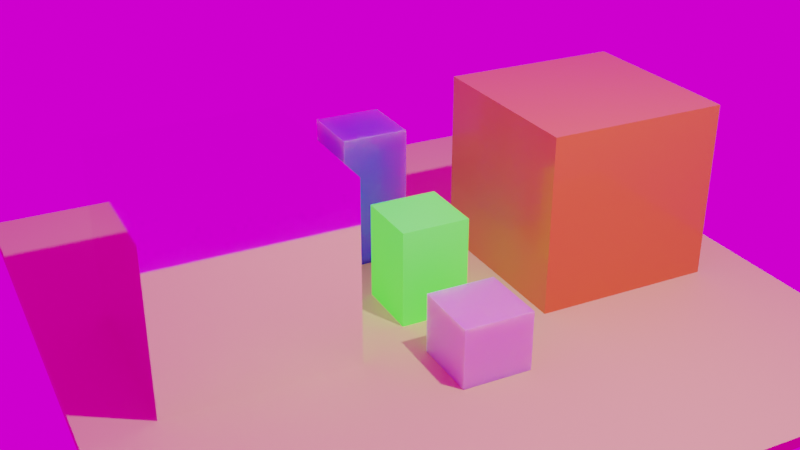 # Source: scene03.blend  (saved by Blender 3.5.10; exported with 4.5.12 LTS)
import bpy
from mathutils import Matrix  # noqa: F401  (used for matrix-valued properties, if any)

bpy.ops.wm.read_factory_settings(use_empty=True)
scene = bpy.context.scene
scene.name = 'Scene'

# ---- collections
col_collection = bpy.data.collections.new('Collection'); scene.collection.children.link(col_collection)

# ---- images (referenced by path relative to the original .blend; pixels are not part of the script)
import os
ASSET_DIR = os.environ.get("B2B_ASSET_DIR", "")  # directory of the original .blend (textures are referenced by path, not embedded)
HERE = os.path.dirname(os.path.abspath(__file__))  # packed textures are extracted next to this script under _unpacked/

def load_image(name, relpath, width, height, colorspace="sRGB"):
    """Load a texture the original file referenced (path relative to the .blend, or extracted next to this script)."""
    p = next((c for c in (os.path.join(HERE, relpath), os.path.join(ASSET_DIR, relpath)) if relpath and os.path.exists(c)), "")
    if p:
        img = bpy.data.images.load(p, check_existing=True)
        img.name = name
    else:  # same state as the original file: an image datablock whose file is absent (Cycles renders it pink)
        img = bpy.data.images.new(name, width, height)
        img.source = "FILE"
        img.filepath = "//" + (relpath or name)
    img.colorspace_settings.name = colorspace
    return img
img_street_hdr = load_image('street.hdr', 'street.hdr', 1024, 1024, 'Linear Rec.709')

# ---- materials (node trees are filled in below, after node groups)
mat_material = bpy.data.materials.new('Material')
mat_material.alpha_threshold = 0.0
mat_material.line_color = (0.0, 0.0, 0.0, 1.0)
mat_material_001 = bpy.data.materials.new('Material.001')
mat_material_003 = bpy.data.materials.new('Material.003')
mat_material_002 = bpy.data.materials.new('Material.002')
mat_material_005 = bpy.data.materials.new('Material.005')
mat_material_004 = bpy.data.materials.new('Material.004')

# ---- material node trees
mat_material.use_nodes = True; mat_material.node_tree.nodes.clear()
_N = mat_material.node_tree.nodes; _L = mat_material.node_tree.links
n0 = _N.new('ShaderNodeOutputMaterial'); n0.name = 'Material Output'; n0.location = (300, 300)
n1 = _N.new('ShaderNodeBsdfPrincipled'); n1.name = 'Principled BSDF'; n1.location = (10, 300)
n1.distribution = 'GGX'
n1.subsurface_method = 'RANDOM_WALK_SKIN'
n1.inputs[0].default_value = (0.8, 0.05786, 0.0246, 1.0)
n1.inputs[2].default_value = 0.03699
n1.inputs[3].default_value = 8.15
n1.inputs[13].default_value = 0.9281
n1.inputs[18].default_value = 0.05862
n1.inputs[19].default_value = 0.07672
n1.inputs[20].default_value = 0.06103
n1.inputs[27].default_value = (0.0, 0.0, 0.0, 1.0)
n1.inputs[28].default_value = 1.0
_L.new(n1.outputs[0], n0.inputs[0])
n0.is_active_output = True
mat_material_001.use_nodes = True; mat_material_001.node_tree.nodes.clear()
_N = mat_material_001.node_tree.nodes; _L = mat_material_001.node_tree.links
n0 = _N.new('ShaderNodeBsdfPrincipled'); n0.name = 'Principled BSDF'; n0.location = (10, 300)
n0.distribution = 'GGX'
n0.subsurface_method = 'RANDOM_WALK_SKIN'
n0.inputs[0].default_value = (0.8, 0.1948, 0.03234, 1.0)
n0.inputs[2].default_value = 0.2055
n0.inputs[3].default_value = 1.45
n0.inputs[13].default_value = 0.6849
n0.inputs[14].default_value = (0.7014, -0.2023, -0.4449, 1.0)
n0.inputs[15].default_value = 0.05479
n0.inputs[19].default_value = 0.1681
n0.inputs[24].default_value = 0.03904
n0.inputs[27].default_value = (0.07886, 0.01717, 0.01527, 1.0)
n0.inputs[28].default_value = 1.0
n1 = _N.new('ShaderNodeOutputMaterial'); n1.name = 'Material Output'; n1.location = (300, 300)
_L.new(n0.outputs[0], n1.inputs[0])
n1.is_active_output = True
mat_material_003.use_nodes = True; mat_material_003.node_tree.nodes.clear()
_N = mat_material_003.node_tree.nodes; _L = mat_material_003.node_tree.links
n0 = _N.new('ShaderNodeBsdfPrincipled'); n0.name = 'Principled BSDF'; n0.location = (10, 300)
n0.distribution = 'GGX'
n0.subsurface_method = 'RANDOM_WALK_SKIN'
n0.inputs[0].default_value = (0.04274, 0.0603, 0.8, 1.0)
n0.inputs[2].default_value = 0.06897
n0.inputs[3].default_value = 1.45
n0.inputs[8].default_value = 1.0
n0.inputs[10].default_value = 0.1728
n0.inputs[27].default_value = (0.0, 0.0, 0.0, 1.0)
n0.inputs[28].default_value = 1.0
n1 = _N.new('ShaderNodeOutputMaterial'); n1.name = 'Material Output'; n1.location = (300, 300)
_L.new(n0.outputs[0], n1.inputs[0])
n1.is_active_output = True
mat_material_002.use_nodes = True; mat_material_002.node_tree.nodes.clear()
_N = mat_material_002.node_tree.nodes; _L = mat_material_002.node_tree.links
n0 = _N.new('ShaderNodeBsdfPrincipled'); n0.name = 'Principled BSDF'; n0.location = (10, 300)
n0.distribution = 'GGX'
n0.subsurface_method = 'RANDOM_WALK_SKIN'
n0.inputs[0].default_value = (0.1392, 0.8, 0.1352, 1.0)
n0.inputs[3].default_value = 1.45
n0.inputs[27].default_value = (0.03598, 0.855, 0.01519, 1.0)
n0.inputs[28].default_value = 1.0
n1 = _N.new('ShaderNodeOutputMaterial'); n1.name = 'Material Output'; n1.location = (300, 300)
_L.new(n0.outputs[0], n1.inputs[0])
n1.is_active_output = True
mat_material_005.use_nodes = True; mat_material_005.node_tree.nodes.clear()
_N = mat_material_005.node_tree.nodes; _L = mat_material_005.node_tree.links
n0 = _N.new('ShaderNodeBsdfPrincipled'); n0.name = 'Principled BSDF'; n0.location = (10, 300)
n0.distribution = 'GGX'
n0.subsurface_method = 'RANDOM_WALK_SKIN'
n0.inputs[0].default_value = (0.8, 0.4702, 0.7466, 1.0)
n0.inputs[1].default_value = 0.1267
n0.inputs[2].default_value = 0.3116
n0.inputs[3].default_value = 1.45
n0.inputs[8].default_value = 1.0
n0.inputs[10].default_value = 0.6062
n0.inputs[11].default_value = 1.878
n0.inputs[13].default_value = 0.6199
n0.inputs[14].default_value = (0.9085, 0.7576, 0.8841, 1.0)
n0.inputs[19].default_value = 0.1721
n0.inputs[24].default_value = 0.03014
n0.inputs[27].default_value = (0.0, 0.0, 0.0, 1.0)
n0.inputs[28].default_value = 1.0
n1 = _N.new('ShaderNodeOutputMaterial'); n1.name = 'Material Output'; n1.location = (300, 300)
_L.new(n0.outputs[0], n1.inputs[0])
n1.is_active_output = True
mat_material_004.use_nodes = True; mat_material_004.node_tree.nodes.clear()
_N = mat_material_004.node_tree.nodes; _L = mat_material_004.node_tree.links
n0 = _N.new('ShaderNodeBsdfPrincipled'); n0.name = 'Principled BSDF'; n0.location = (10, 300)
n0.distribution = 'GGX'
n0.subsurface_method = 'RANDOM_WALK_SKIN'
n0.inputs[0].default_value = (0.8, 0.6353, 0.2911, 1.0)
n0.inputs[3].default_value = 1.45
n0.inputs[13].default_value = 0.03448
n0.inputs[27].default_value = (0.0, 0.0, 0.0, 1.0)
n0.inputs[28].default_value = 1.0
n1 = _N.new('ShaderNodeOutputMaterial'); n1.name = 'Material Output'; n1.location = (300, 300)
_L.new(n0.outputs[0], n1.inputs[0])
n1.is_active_output = True

# ---- world
world_world = bpy.data.worlds.new('World'); scene.world = world_world
world_world.use_nodes = True; world_world.node_tree.nodes.clear()
_N = world_world.node_tree.nodes; _L = world_world.node_tree.links
n0 = _N.new('ShaderNodeOutputWorld'); n0.name = 'World Output'; n0.location = (300, 300)
n1 = _N.new('ShaderNodeBackground'); n1.name = 'Background'; n1.location = (10, 300)
n2 = _N.new('ShaderNodeTexEnvironment'); n2.name = 'Environment Texture'; n2.location = (-280, 271)
n2.image = img_street_hdr
_L.new(n1.outputs[0], n0.inputs[0])
_L.new(n2.outputs[0], n1.inputs[0])
n0.is_active_output = True
world_world.color = (0.05088, 0.05088, 0.05088)
world_world.use_sun_shadow = False
world_world.sun_shadow_jitter_overblur = 0.0

# ---- cameras
cam_camera = bpy.data.cameras.new('Camera')
cam_camera.clip_end = 100.0
cam_camera.ortho_scale = 7.314

# ---- lights
light_light = bpy.data.lights.new('Light', 'POINT')
light_light.transmission_factor = 0.0
light_light.energy = 1000.0
light_light.shadow_soft_size = 0.1
light_light.shadow_maximum_resolution = 0.006
light_light.use_absolute_resolution = True

# ---- meshes
me_cube = bpy.data.meshes.new('Cube')
me_cube.from_pydata([(1.0, 1.0, 1.0), (1.0, 1.0, -1.0), (1.0, -1.0, 1.0), (1.0, -1.0, -1.0), (-1.0, 1.0, 1.0), (-1.0, 1.0, -1.0), (-1.0, -1.0, 1.0), (-1.0, -1.0, -1.0)], [], [(0, 4, 6, 2), (3, 2, 6, 7), (7, 6, 4, 5), (5, 1, 3, 7), (1, 0, 2, 3), (5, 4, 0, 1)])
_uv = me_cube.uv_layers.new(name='UVMap')
_uv.uv.foreach_set('vector', [0.625, 0.5, 0.875, 0.5, 0.875, 0.75, 0.625, 0.75, 0.375, 0.75, 0.625, 0.75, 0.625, 1.0, 0.375, 1.0, 0.375, 0.0, 0.625, 0.0, 0.625, 0.25, 0.375, 0.25, 0.125, 0.5, 0.375, 0.5, 0.375, 0.75, 0.125, 0.75, 0.375, 0.5, 0.625, 0.5, 0.625, 0.75, 0.375, 0.75, 0.375, 0.25, 0.625, 0.25, 0.625, 0.5, 0.375, 0.5])
me_cube.materials.append(mat_material)
me_cube.use_mirror_vertex_groups = False
me_cube.update()
me_cube_001 = bpy.data.meshes.new('Cube.001')
me_cube_001.from_pydata([(-1.0, -1.0, -1.0), (-1.0, -1.0, 1.0), (-1.0, 1.0, -1.0), (-1.0, 1.0, 1.0), (1.0, -1.0, -1.0), (1.0, -1.0, 1.0), (1.0, 1.0, -1.0), (1.0, 1.0, 1.0)], [], [(0, 1, 3, 2), (2, 3, 7, 6), (6, 7, 5, 4), (4, 5, 1, 0), (2, 6, 4, 0), (7, 3, 1, 5)])
_uv = me_cube_001.uv_layers.new(name='UVMap')
_uv.uv.foreach_set('vector', [0.375, 0.0, 0.625, 0.0, 0.625, 0.25, 0.375, 0.25, 0.375, 0.25, 0.625, 0.25, 0.625, 0.5, 0.375, 0.5, 0.375, 0.5, 0.625, 0.5, 0.625, 0.75, 0.375, 0.75, 0.375, 0.75, 0.625, 0.75, 0.625, 1.0, 0.375, 1.0, 0.125, 0.5, 0.375, 0.5, 0.375, 0.75, 0.125, 0.75, 0.625, 0.5, 0.875, 0.5, 0.875, 0.75, 0.625, 0.75])
me_cube_001.materials.append(mat_material_001)
me_cube_001.update()
me_cube_002 = bpy.data.meshes.new('Cube.002')
me_cube_002.from_pydata([(-1.0, -1.0, -1.0), (-1.0, -1.0, 1.0), (-1.0, 1.0, -1.0), (-1.0, 1.0, 1.0), (1.0, -1.0, -1.0), (1.0, -1.0, 1.0), (1.0, 1.0, -1.0), (1.0, 1.0, 1.0)], [], [(0, 1, 3, 2), (2, 3, 7, 6), (6, 7, 5, 4), (4, 5, 1, 0), (2, 6, 4, 0), (7, 3, 1, 5)])
_uv = me_cube_002.uv_layers.new(name='UVMap')
_uv.uv.foreach_set('vector', [0.375, 0.0, 0.625, 0.0, 0.625, 0.25, 0.375, 0.25, 0.375, 0.25, 0.625, 0.25, 0.625, 0.5, 0.375, 0.5, 0.375, 0.5, 0.625, 0.5, 0.625, 0.75, 0.375, 0.75, 0.375, 0.75, 0.625, 0.75, 0.625, 1.0, 0.375, 1.0, 0.125, 0.5, 0.375, 0.5, 0.375, 0.75, 0.125, 0.75, 0.625, 0.5, 0.875, 0.5, 0.875, 0.75, 0.625, 0.75])
me_cube_002.materials.append(mat_material_003)
me_cube_002.update()
me_cube_003 = bpy.data.meshes.new('Cube.003')
me_cube_003.from_pydata([(-1.0, -1.0, -1.0), (-1.0, -1.0, 1.0), (-1.0, 1.0, -1.0), (-1.0, 1.0, 1.0), (1.0, -1.0, -1.0), (1.0, -1.0, 1.0), (1.0, 1.0, -1.0), (1.0, 1.0, 1.0)], [], [(0, 1, 3, 2), (2, 3, 7, 6), (6, 7, 5, 4), (4, 5, 1, 0), (2, 6, 4, 0), (7, 3, 1, 5)])
_uv = me_cube_003.uv_layers.new(name='UVMap')
_uv.uv.foreach_set('vector', [0.375, 0.0, 0.625, 0.0, 0.625, 0.25, 0.375, 0.25, 0.375, 0.25, 0.625, 0.25, 0.625, 0.5, 0.375, 0.5, 0.375, 0.5, 0.625, 0.5, 0.625, 0.75, 0.375, 0.75, 0.375, 0.75, 0.625, 0.75, 0.625, 1.0, 0.375, 1.0, 0.125, 0.5, 0.375, 0.5, 0.375, 0.75, 0.125, 0.75, 0.625, 0.5, 0.875, 0.5, 0.875, 0.75, 0.625, 0.75])
me_cube_003.materials.append(mat_material_002)
me_cube_003.update()
me_cube_004 = bpy.data.meshes.new('Cube.004')
me_cube_004.from_pydata([(-1.0, -1.0, -1.0), (-1.0, -1.0, 1.0), (-1.0, 1.0, -1.0), (-1.0, 1.0, 1.0), (1.0, -1.0, -1.0), (1.0, -1.0, 1.0), (1.0, 1.0, -1.0), (1.0, 1.0, 1.0)], [], [(0, 1, 3, 2), (2, 3, 7, 6), (6, 7, 5, 4), (4, 5, 1, 0), (2, 6, 4, 0), (7, 3, 1, 5)])
_uv = me_cube_004.uv_layers.new(name='UVMap')
_uv.uv.foreach_set('vector', [0.375, 0.0, 0.625, 0.0, 0.625, 0.25, 0.375, 0.25, 0.375, 0.25, 0.625, 0.25, 0.625, 0.5, 0.375, 0.5, 0.375, 0.5, 0.625, 0.5, 0.625, 0.75, 0.375, 0.75, 0.375, 0.75, 0.625, 0.75, 0.625, 1.0, 0.375, 1.0, 0.125, 0.5, 0.375, 0.5, 0.375, 0.75, 0.125, 0.75, 0.625, 0.5, 0.875, 0.5, 0.875, 0.75, 0.625, 0.75])
me_cube_004.materials.append(mat_material_005)
me_cube_004.update()
me_cube_005 = bpy.data.meshes.new('Cube.005')
me_cube_005.from_pydata([(-1.0, -1.0, -1.0), (-1.0, -1.0, 1.0), (-1.0, 1.0, -1.0), (-1.0, 1.0, 1.0), (1.0, -1.0, -1.0), (1.0, -1.0, 1.0), (1.0, 1.0, -1.0), (1.0, 1.0, 1.0)], [], [(0, 1, 3, 2), (2, 3, 7, 6), (6, 7, 5, 4), (4, 5, 1, 0), (2, 6, 4, 0), (7, 3, 1, 5)])
_uv = me_cube_005.uv_layers.new(name='UVMap')
_uv.uv.foreach_set('vector', [0.375, 0.0, 0.625, 0.0, 0.625, 0.25, 0.375, 0.25, 0.375, 0.25, 0.625, 0.25, 0.625, 0.5, 0.375, 0.5, 0.375, 0.5, 0.625, 0.5, 0.625, 0.75, 0.375, 0.75, 0.375, 0.75, 0.625, 0.75, 0.625, 1.0, 0.375, 1.0, 0.125, 0.5, 0.375, 0.5, 0.375, 0.75, 0.125, 0.75, 0.625, 0.5, 0.875, 0.5, 0.875, 0.75, 0.625, 0.75])
me_cube_005.materials.append(mat_material_004)
me_cube_005.update()

# ---- objects
ob_cube_006 = bpy.data.objects.new('Cube.006', me_cube)
ob_light = bpy.data.objects.new('Light', light_light)
ob_camera = bpy.data.objects.new('Camera', cam_camera)
ob_cube_001 = bpy.data.objects.new('Cube.001', me_cube_001)
ob_cube_002 = bpy.data.objects.new('Cube.002', me_cube_002)
ob_cube_003 = bpy.data.objects.new('Cube.003', me_cube_003)
ob_cube_004 = bpy.data.objects.new('Cube.004', me_cube_004)
ob_cube_005 = bpy.data.objects.new('Cube.005', me_cube_005)

# ---- transforms, parenting, visibility, modifiers, constraints
ob_cube_006.location = (-0.5933, -1.755, 0.0)
ob_cube_006.rotation_euler = (0.0, -0.0, -0.2901)
ob_cube_006.lock_rotations_4d = False
ob_cube_006.empty_display_type = 'ARROWS'
ob_cube_006.lineart.crease_threshold = 0.0
ob_light.location = (3.651, 0.1232, 5.904)
ob_light.rotation_euler = (0.6503, 0.05522, 1.576)
ob_light.lock_rotations_4d = False
ob_light.empty_display_type = 'ARROWS'
ob_light.color = (0.0, 0.0, 0.0, 0.0)
ob_light.lineart.crease_threshold = 0.0
ob_camera.location = (7.359, -6.926, 4.958)
ob_camera.rotation_euler = (1.109, 0.0, 0.8149)
ob_camera.lock_rotations_4d = False
ob_camera.empty_display_type = 'ARROWS'
ob_camera.color = (0.0, 0.0, 0.0, 0.0)
ob_camera.display_type = 'WIRE'
ob_camera.lineart.crease_threshold = 0.0
ob_cube_001.location = (0.5667, 2.13, 0.0)
ob_cube_001.rotation_euler = (0.0, -0.0, -0.2901)
ob_cube_002.location = (-1.142, 0.5049, -0.2059)
ob_cube_002.rotation_euler = (0.0, -0.0, -0.2901)
ob_cube_002.scale = (0.3661, 0.3661, 0.7646)
ob_cube_003.location = (0.1744, 0.1118, -0.5295)
ob_cube_003.rotation_euler = (0.0, -0.0, -0.2901)
ob_cube_003.scale = (0.3661, 0.3661, 0.6321)
ob_cube_004.location = (1.356, -0.2411, -0.6697)
ob_cube_004.rotation_euler = (0.0, -0.0, -0.2901)
ob_cube_004.scale = (0.3661, 0.3661, 0.3661)
ob_cube_005.location = (-0.01882, 0.1694, -1.007)
ob_cube_005.rotation_euler = (0.0, -0.0, -0.2901)
ob_cube_005.scale = (3.71, 3.71, 0.06015)

# ---- collection membership
col_collection.objects.link(ob_cube_006)
col_collection.objects.link(ob_light)
col_collection.objects.link(ob_camera)
col_collection.objects.link(ob_cube_001)
col_collection.objects.link(ob_cube_002)
col_collection.objects.link(ob_cube_003)
col_collection.objects.link(ob_cube_004)
col_collection.objects.link(ob_cube_005)

# ---- scene / render settings (as saved in the file)
scene.camera = ob_camera
scene.frame_start = 1; scene.frame_end = 250; scene.frame_set(1)
scene.render.engine = 'CYCLES'
scene.cycles.samples = 1024
scene.cycles.sampling_pattern = 'TABULATED_SOBOL'
scene.cycles.use_light_tree = False
scene.view_settings.view_transform = 'Filmic'
bpy.context.view_layer.update()
